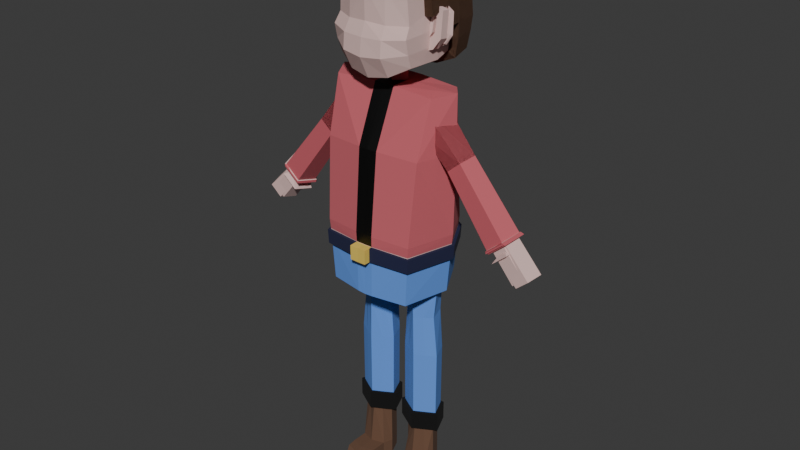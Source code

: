 # Source: CharacterMan.blend  (saved by Blender 4.1.24; exported with 4.5.12 LTS)
import bpy
from mathutils import Matrix  # noqa: F401  (used for matrix-valued properties, if any)

bpy.ops.wm.read_factory_settings(use_empty=True)
scene = bpy.context.scene
scene.name = 'Scene'

# ---- collections
col_collection = bpy.data.collections.new('Collection'); scene.collection.children.link(col_collection)

# ---- materials (node trees are filled in below, after node groups)
mat_material_007 = bpy.data.materials.new('Material.007')
mat_material_008 = bpy.data.materials.new('Material.008')
mat_material_003 = bpy.data.materials.new('Material.003')
mat_material_005 = bpy.data.materials.new('Material.005')
mat_material_009 = bpy.data.materials.new('Material.009')
mat_material_013 = bpy.data.materials.new('Material.013')
mat_material_010 = bpy.data.materials.new('Material.010')
mat_material_011 = bpy.data.materials.new('Material.011')
mat_material_012 = bpy.data.materials.new('Material.012')
mat_material_002 = bpy.data.materials.new('Material.002')
mat_material = bpy.data.materials.new('Material')
mat_material_001 = bpy.data.materials.new('Material.001')
mat_material_004 = bpy.data.materials.new('Material.004')
mat_material_006 = bpy.data.materials.new('Material.006')

# ---- material node trees
mat_material_007.use_nodes = True; mat_material_007.node_tree.nodes.clear()
_N = mat_material_007.node_tree.nodes; _L = mat_material_007.node_tree.links
n0 = _N.new('ShaderNodeBsdfPrincipled'); n0.name = 'Principled BSDF'; n0.location = (10, 300)
n0.inputs[0].default_value = (0.01008, 0.01351, 0.05554, 1.0)
n0.inputs[2].default_value = 1.0
n1 = _N.new('ShaderNodeOutputMaterial'); n1.name = 'Material Output'; n1.location = (300, 300)
_L.new(n0.outputs[0], n1.inputs[0])
n1.is_active_output = True
mat_material_008.use_nodes = True; mat_material_008.node_tree.nodes.clear()
_N = mat_material_008.node_tree.nodes; _L = mat_material_008.node_tree.links
n0 = _N.new('ShaderNodeBsdfPrincipled'); n0.name = 'Principled BSDF'; n0.location = (10, 300)
n0.inputs[0].default_value = (0.8, 0.5735, 0.1021, 1.0)
n0.inputs[2].default_value = 1.0
n1 = _N.new('ShaderNodeOutputMaterial'); n1.name = 'Material Output'; n1.location = (300, 300)
_L.new(n0.outputs[0], n1.inputs[0])
n1.is_active_output = True
mat_material_003.use_nodes = True; mat_material_003.node_tree.nodes.clear()
_N = mat_material_003.node_tree.nodes; _L = mat_material_003.node_tree.links
n0 = _N.new('ShaderNodeBsdfPrincipled'); n0.name = 'Principled BSDF'; n0.location = (10, 300)
n0.inputs[0].default_value = (0.7084, 0.491, 0.4621, 1.0)
n0.inputs[2].default_value = 1.0
n1 = _N.new('ShaderNodeOutputMaterial'); n1.name = 'Material Output'; n1.location = (300, 300)
_L.new(n0.outputs[0], n1.inputs[0])
n1.is_active_output = True
mat_material_005.use_nodes = True; mat_material_005.node_tree.nodes.clear()
_N = mat_material_005.node_tree.nodes; _L = mat_material_005.node_tree.links
n0 = _N.new('ShaderNodeBsdfPrincipled'); n0.name = 'Principled BSDF'; n0.location = (10, 300)
n0.inputs[0].default_value = (0.5776, 0.1195, 0.1441, 1.0)
n0.inputs[2].default_value = 1.0
n1 = _N.new('ShaderNodeOutputMaterial'); n1.name = 'Material Output'; n1.location = (300, 300)
_L.new(n0.outputs[0], n1.inputs[0])
n1.is_active_output = True
mat_material_009.use_nodes = True; mat_material_009.node_tree.nodes.clear()
_N = mat_material_009.node_tree.nodes; _L = mat_material_009.node_tree.links
n0 = _N.new('ShaderNodeBsdfPrincipled'); n0.name = 'Principled BSDF'; n0.location = (10, 300)
n0.inputs[0].default_value = (0.117, 0.2961, 0.7991, 1.0)
n0.inputs[2].default_value = 1.0
n1 = _N.new('ShaderNodeOutputMaterial'); n1.name = 'Material Output'; n1.location = (300, 300)
_L.new(n0.outputs[0], n1.inputs[0])
n1.is_active_output = True
mat_material_013.use_nodes = True; mat_material_013.node_tree.nodes.clear()
_N = mat_material_013.node_tree.nodes; _L = mat_material_013.node_tree.links
n0 = _N.new('ShaderNodeBsdfPrincipled'); n0.name = 'Principled BSDF'; n0.location = (10, 300)
n0.inputs[0].default_value = (0.0, 0.0, 0.0, 1.0)
n1 = _N.new('ShaderNodeOutputMaterial'); n1.name = 'Material Output'; n1.location = (300, 300)
_L.new(n0.outputs[0], n1.inputs[0])
n1.is_active_output = True
mat_material_010.use_nodes = True; mat_material_010.node_tree.nodes.clear()
_N = mat_material_010.node_tree.nodes; _L = mat_material_010.node_tree.links
n0 = _N.new('ShaderNodeBsdfPrincipled'); n0.name = 'Principled BSDF'; n0.location = (10, 300)
n0.inputs[0].default_value = (0.117, 0.2961, 0.7991, 1.0)
n0.inputs[2].default_value = 1.0
n1 = _N.new('ShaderNodeOutputMaterial'); n1.name = 'Material Output'; n1.location = (300, 300)
_L.new(n0.outputs[0], n1.inputs[0])
n1.is_active_output = True
mat_material_011.use_nodes = True; mat_material_011.node_tree.nodes.clear()
_N = mat_material_011.node_tree.nodes; _L = mat_material_011.node_tree.links
n0 = _N.new('ShaderNodeBsdfPrincipled'); n0.name = 'Principled BSDF'; n0.location = (10, 300)
n0.inputs[0].default_value = (0.0, 0.0, 0.0, 1.0)
n0.inputs[2].default_value = 1.0
n1 = _N.new('ShaderNodeOutputMaterial'); n1.name = 'Material Output'; n1.location = (300, 300)
_L.new(n0.outputs[0], n1.inputs[0])
n1.is_active_output = True
mat_material_012.use_nodes = True; mat_material_012.node_tree.nodes.clear()
_N = mat_material_012.node_tree.nodes; _L = mat_material_012.node_tree.links
n0 = _N.new('ShaderNodeBsdfPrincipled'); n0.name = 'Principled BSDF'; n0.location = (10, 300)
n0.inputs[0].default_value = (0.1356, 0.06848, 0.03955, 1.0)
n0.inputs[2].default_value = 1.0
n1 = _N.new('ShaderNodeOutputMaterial'); n1.name = 'Material Output'; n1.location = (300, 300)
_L.new(n0.outputs[0], n1.inputs[0])
n1.is_active_output = True
mat_material_002.use_nodes = True; mat_material_002.node_tree.nodes.clear()
_N = mat_material_002.node_tree.nodes; _L = mat_material_002.node_tree.links
n0 = _N.new('ShaderNodeBsdfPrincipled'); n0.name = 'Principled BSDF'; n0.location = (10, 300)
n0.inputs[0].default_value = (0.7084, 0.491, 0.4621, 1.0)
n0.inputs[2].default_value = 1.0
n1 = _N.new('ShaderNodeOutputMaterial'); n1.name = 'Material Output'; n1.location = (300, 300)
_L.new(n0.outputs[0], n1.inputs[0])
n1.is_active_output = True
mat_material.use_nodes = True; mat_material.node_tree.nodes.clear()
_N = mat_material.node_tree.nodes; _L = mat_material.node_tree.links
n0 = _N.new('ShaderNodeBsdfPrincipled'); n0.name = 'Principled BSDF'; n0.location = (10, 300)
n0.inputs[0].default_value = (0.1356, 0.06848, 0.03955, 1.0)
n0.inputs[2].default_value = 1.0
n1 = _N.new('ShaderNodeOutputMaterial'); n1.name = 'Material Output'; n1.location = (300, 300)
_L.new(n0.outputs[0], n1.inputs[0])
n1.is_active_output = True
mat_material_001.use_nodes = True; mat_material_001.node_tree.nodes.clear()
_N = mat_material_001.node_tree.nodes; _L = mat_material_001.node_tree.links
n0 = _N.new('ShaderNodeBsdfPrincipled'); n0.name = 'Principled BSDF'; n0.location = (10, 300)
n0.inputs[0].default_value = (0.7084, 0.491, 0.4621, 1.0)
n0.inputs[2].default_value = 1.0
n1 = _N.new('ShaderNodeOutputMaterial'); n1.name = 'Material Output'; n1.location = (300, 300)
_L.new(n0.outputs[0], n1.inputs[0])
n1.is_active_output = True
mat_material_004.use_nodes = True; mat_material_004.node_tree.nodes.clear()
_N = mat_material_004.node_tree.nodes; _L = mat_material_004.node_tree.links
n0 = _N.new('ShaderNodeBsdfPrincipled'); n0.name = 'Principled BSDF'; n0.location = (10, 300)
n0.inputs[0].default_value = (0.7084, 0.491, 0.4621, 1.0)
n0.inputs[2].default_value = 1.0
n1 = _N.new('ShaderNodeOutputMaterial'); n1.name = 'Material Output'; n1.location = (300, 300)
_L.new(n0.outputs[0], n1.inputs[0])
n1.is_active_output = True
mat_material_006.use_nodes = True; mat_material_006.node_tree.nodes.clear()
_N = mat_material_006.node_tree.nodes; _L = mat_material_006.node_tree.links
n0 = _N.new('ShaderNodeBsdfPrincipled'); n0.name = 'Principled BSDF'; n0.location = (10, 300)
n0.inputs[0].default_value = (0.5776, 0.1195, 0.1441, 1.0)
n1 = _N.new('ShaderNodeOutputMaterial'); n1.name = 'Material Output'; n1.location = (300, 300)
_L.new(n0.outputs[0], n1.inputs[0])
n1.is_active_output = True

# ---- world
world_world = bpy.data.worlds.new('World'); scene.world = world_world
world_world.use_nodes = True; world_world.node_tree.nodes.clear()
_N = world_world.node_tree.nodes; _L = world_world.node_tree.links
n0 = _N.new('ShaderNodeOutputWorld'); n0.name = 'World Output'; n0.location = (300, 300)
n1 = _N.new('ShaderNodeBackground'); n1.name = 'Background'; n1.location = (10, 300)
n1.inputs[0].default_value = (0.05088, 0.05088, 0.05088, 1.0)
_L.new(n1.outputs[0], n0.inputs[0])
n0.is_active_output = True
world_world.color = (0.05088, 0.05088, 0.05088)
world_world.use_sun_shadow = False
world_world.sun_shadow_jitter_overblur = 0.0

# ---- meshes
me_cube_002 = bpy.data.meshes.new('Cube.002')
me_cube_002.from_pydata([(0.0, 0.9914, 4.727), (0.165, 0.9733, 4.734), (0.0, 0.9864, 4.99), (0.17, 0.9658, 4.995), (0.7824, 0.6232, 4.988), (0.754, 0.64, 4.734), (0.8747, -0.9283, 4.962), (0.8616, -0.9238, 4.704), (1.128, -0.02404, 4.967), (1.108, -0.02184, 4.707), (0.1545, -1.044, 4.993), (0.1514, -1.042, 4.731), (0.0, -1.151, 4.988), (0.0, -1.151, 4.725), (0.1582, -1.156, 4.993), (0.155, -1.154, 4.731), (0.8537, -0.8949, 5.162), (0.9156, -0.7586, 6.642), (0.7725, 0.5726, 5.178), (0.8374, 0.3984, 6.647), (0.7797, -0.8686, 4.05), (0.6176, 0.6609, 4.082), (0.9603, -0.4755, 7.632), (0.9444, 0.1865, 7.637), (0.0, 0.9307, 5.184), (0.0, 0.6775, 6.671), (0.0, -0.9886, 5.184), (0.0, -0.876, 6.671), (0.0, 0.9588, 4.05), (0.0, -0.9886, 4.05), (0.0, 0.2554, 7.661), (0.0, -0.454, 7.661), (1.097, -0.03217, 5.167), (1.172, -0.09651, 6.677), (0.9823, -0.0193, 4.05), (1.172, -0.09651, 7.667), (0.0, -0.01487, 4.05), (0.1716, 0.6554, 6.671), (0.1652, -0.9944, 5.187), (0.1473, -0.987, 4.058), (0.1912, 0.2466, 7.661), (0.1597, 0.9106, 5.187), (0.1803, -0.8662, 6.672), (0.1314, 0.9536, 4.06), (0.1912, -0.4495, 7.663), (0.1912, -0.1015, 7.663), (0.1565, -0.01233, 4.05), (0.0, -0.26, 7.661), (0.0, 0.09194, 7.661), (0.0, 0.09194, 8.029), (0.0, -0.09928, 8.029), (0.1912, -0.09651, 8.03), (0.0, -0.26, 8.029), (0.7182, 0.6035, 4.794), (0.8277, -0.8857, 4.772), (0.0, -0.9886, 4.786), (0.0, 0.9406, 4.786), (1.057, -0.02766, 4.775), (0.1589, -0.9918, 4.791), (0.1498, 0.9257, 4.792), (0.7453, 0.5881, 4.986), (0.8407, -0.8903, 4.967), (0.0, -0.9886, 4.985), (0.0, 0.9356, 4.985), (1.077, -0.02991, 4.971), (0.1621, -0.9931, 4.989), (0.1547, 0.9181, 4.99), (0.7453, 0.5881, 4.986), (0.7182, 0.6035, 4.794), (0.8407, -0.8903, 4.967), (0.8277, -0.8857, 4.772), (0.0, -0.9886, 4.985), (0.0, -0.9886, 4.786), (1.077, -0.02991, 4.971), (1.057, -0.02766, 4.775), (0.1621, -0.9931, 4.989), (0.1589, -0.9918, 4.791), (0.1547, 0.9181, 4.99), (0.1498, 0.9257, 4.792), (0.0, -0.9886, 4.985), (0.0, -0.9886, 4.786), (0.1621, -0.9931, 4.989), (0.1589, -0.9918, 4.791), (0.4707, -0.2805, 3.89), (0.4664, -0.2805, 4.197), (0.129, -0.08427, 3.89), (0.1841, -0.08427, 4.197), (0.2595, 0.2333, 3.89), (0.2919, 0.2333, 4.197), (0.6818, 0.2333, 3.89), (0.6408, 0.2333, 4.197), (0.8123, -0.08427, 3.89), (0.7486, -0.08427, 4.197), (0.4836, -0.2805, 3.425), (0.2014, -0.08427, 3.425), (0.3092, 0.2333, 3.425), (0.658, 0.2333, 3.425), (0.7658, -0.08427, 3.425), (0.4965, -0.2805, 2.657), (0.1489, -0.08427, 2.657), (0.2817, 0.2333, 2.657), (0.7114, 0.2333, 2.657), (0.8442, -0.08427, 2.657), (0.4965, -0.2805, 1.411), (0.1489, -0.08427, 1.411), (0.2817, 0.2333, 1.411), (0.7114, 0.2333, 1.411), (0.8442, -0.08427, 1.411), (0.4965, -0.2805, 1.411), (0.1489, -0.08427, 1.411), (0.2817, 0.2333, 1.411), (0.7114, 0.2333, 1.411), (0.8442, -0.08427, 1.411), (0.4965, -0.3296, 1.411), (0.08884, -0.09943, 1.411), (0.2446, 0.273, 1.411), (0.7485, 0.273, 1.411), (0.9042, -0.09943, 1.411), (0.4965, -0.3296, 1.078), (0.08884, -0.09943, 1.078), (0.2446, 0.273, 1.078), (0.7485, 0.273, 1.078), (0.9042, -0.09943, 1.078), (0.4965, -0.231, 1.078), (0.2096, -0.06896, 1.078), (0.3192, 0.1932, 1.078), (0.6739, 0.1932, 1.078), (0.7835, -0.06896, 1.078), (0.4965, -0.3234, 0.001016), (0.2096, -0.06896, 0.001016), (0.3192, 0.1932, 0.001016), (0.6739, 0.1932, 0.001016), (0.7835, -0.06896, 0.001016), (0.2096, -0.06896, 0.2834), (0.4965, -0.3234, 0.2834), (0.7835, -0.06896, 0.2834), (0.6739, 0.1932, 0.2834), (0.3192, 0.1932, 0.2834), (0.2998, -0.1824, 3.89), (0.3253, -0.1824, 4.197), (0.3425, -0.1824, 3.425), (0.3227, -0.1824, 2.657), (0.3227, -0.1824, 1.411), (0.3227, -0.1824, 1.411), (0.2927, -0.2145, 1.411), (0.2927, -0.2145, 1.078), (0.353, -0.15, 1.078), (0.2698, -0.2424, 0.001016), (0.2698, -0.2424, 0.2834), (0.6415, -0.1824, 3.89), (0.6075, -0.1824, 4.197), (0.6247, -0.1824, 3.425), (0.6703, -0.1824, 2.657), (0.6703, -0.1824, 1.411), (0.6703, -0.1824, 1.411), (0.7004, -0.2145, 1.411), (0.7004, -0.2145, 1.078), (0.64, -0.15, 1.078), (0.7232, -0.2424, 0.001016), (0.7232, -0.2424, 0.2834), (0.7232, -0.5428, 0.001016), (0.4965, -0.6238, 0.001016), (0.4965, -0.6238, 0.2834), (0.2698, -0.5428, 0.2834), (0.2707, -0.5428, 0.00213), (0.7232, -0.5428, 0.2834), (0.7135, -0.7122, 0.007072), (0.4965, -0.7897, 0.007072), (0.4965, -0.7897, 0.2774), (0.2795, -0.7122, 0.2774), (0.2795, -0.7122, 0.007072), (0.7135, -0.7122, 0.2774), (0.6208, -0.8908, 0.06482), (0.4965, -0.9352, 0.06482), (0.4965, -0.9352, 0.2196), (0.3722, -0.8908, 0.2196), (0.3722, -0.8908, 0.06482), (0.6208, -0.8908, 0.2196), (0.5759, -0.9265, 0.09281), (0.4965, -0.9548, 0.09281), (0.4965, -0.9548, 0.1917), (0.4172, -0.9265, 0.1917), (0.4172, -0.9265, 0.09281), (0.5759, -0.9265, 0.1917), (0.6734, -0.2507, 8.452), (0.6697, -0.199, 8.876), (0.6515, -0.1467, 8.279), (0.6462, -0.05136, 9.036), (0.8521, -0.2285, 8.628), (0.8483, -0.2, 8.854), (0.9424, -0.116, 8.523), (0.9381, -0.06296, 8.944), (0.8163, -0.1386, 8.343), (0.812, -0.05272, 9.025), (0.7914, -0.2402, 8.535), (0.753, -0.1933, 8.908), (0.6515, -0.2704, 8.295), (0.6462, -0.1751, 9.052), (0.9381, -0.1867, 8.96), (0.9424, -0.2397, 8.539), (0.8163, -0.2624, 8.359), (0.812, -0.1765, 9.041), (0.6734, -0.1929, 8.444), (0.6697, -0.1412, 8.869), (0.8483, -0.1422, 8.847), (0.8521, -0.1707, 8.621), (0.7914, -0.1825, 8.527), (0.753, -0.1355, 8.9), (0.7095, -0.793, 8.596), (0.335, -0.8291, 9.316), (0.696, -0.6592, 8.131), (0.3679, -0.9543, 8.565), (0.3638, -0.8001, 7.952), (0.6485, -0.7014, 9.301), (2.249e-09, -0.9837, 8.556), (2.249e-09, -0.8413, 7.887), (2.249e-09, -0.9061, 9.367), (0.7085, -0.7399, 8.352), (0.3663, -0.9802, 8.291), (2.249e-09, -1.02, 8.254), (0.7425, -0.04321, 8.633), (0.7068, -0.01955, 8.113), (0.3667, -0.02689, 7.949), (2.249e-09, -0.03012, 7.919), (0.7395, -0.03292, 8.375), (0.6824, -0.6813, 8.776), (0.354, -0.8382, 8.767), (2.249e-09, -0.8906, 8.792), (0.718, -0.004545, 8.97), (0.726, -0.4181, 8.614), (0.6666, -0.3371, 9.319), (0.3652, -0.4135, 7.95), (2.249e-09, -0.4357, 7.903), (0.724, -0.3864, 8.363), (0.7014, -0.3394, 8.122), (0.7002, -0.3429, 8.873), (0.703, 0.2467, 8.182), (0.7302, 0.2756, 8.664), (0.3681, 0.2984, 8.049), (2.249e-09, 0.338, 7.997), (0.7267, 0.2607, 8.429), (0.366, 0.6943, 8.416), (0.3695, 0.6236, 8.148), (0.3616, 0.7564, 8.685), (0.7179, 0.5944, 8.695), (0.3526, 0.7517, 8.968), (0.6983, 0.5868, 8.965), (0.5667, -0.4795, 9.645), (0.2851, -0.5278, 9.721), (0.6485, -0.7014, 9.301), (0.335, -0.8291, 9.316), (0.2895, 0.5441, 9.643), (0.3398, 0.7292, 9.253), (0.6993, 0.5129, 8.251), (0.703, 0.2467, 8.182), (0.7139, 0.5543, 8.484), (0.5428, 0.4604, 9.594), (0.5654, -0.2024, 9.679), (0.6666, 0.5797, 9.258), (2.249e-09, 0.8646, 8.658), (2.249e-09, 0.5928, 9.699), (0.6666, -0.3371, 9.319), (2.249e-09, 0.8479, 9.264), (2.249e-09, -0.5698, 9.79), (2.249e-09, 0.7061, 8.075), (0.2873, -0.2202, 9.754), (2.249e-09, -0.9061, 9.367), (2.249e-09, 0.8549, 8.966), (2.249e-09, -0.2357, 9.809), (2.249e-09, 0.7854, 8.368), (0.7302, 0.2756, 8.664), (0.7425, -0.04321, 8.633), (0.5535, 0.2675, 9.653), (0.5641, 0.07462, 9.712), (0.6756, 0.3034, 9.298), (0.6847, 0.02714, 9.337), (0.2895, 0.3158, 9.716), (0.2896, 0.08744, 9.788), (2.249e-09, 0.3456, 9.764), (2.249e-09, 0.09844, 9.828), (0.718, -0.004545, 8.97), (0.7082, 0.2911, 8.967), (0.7002, -0.3429, 8.873), (0.3681, 0.2984, 8.049), (2.249e-09, 0.338, 7.997), (0.7267, 0.2607, 8.429), (0.366, 0.6943, 8.416), (0.3695, 0.6236, 8.148), (0.3616, 0.7564, 8.685), (0.7179, 0.5944, 8.695), (0.3526, 0.7517, 8.968), (0.6983, 0.5868, 8.965), (0.5667, -0.4795, 9.645), (0.2851, -0.5278, 9.721), (0.6485, -0.7014, 9.301), (0.335, -0.8291, 9.316), (0.2895, 0.5441, 9.643), (0.3398, 0.7292, 9.253), (0.6993, 0.5129, 8.251), (0.703, 0.2467, 8.182), (0.7139, 0.5543, 8.484), (0.5428, 0.4604, 9.594), (0.5654, -0.2024, 9.679), (0.6666, 0.5797, 9.258), (2.249e-09, 0.8646, 8.658), (2.249e-09, 0.5928, 9.699), (0.6666, -0.3371, 9.319), (2.249e-09, 0.8479, 9.264), (2.249e-09, -0.5698, 9.79), (2.249e-09, 0.7061, 8.075), (0.2873, -0.2202, 9.754), (2.249e-09, -0.9061, 9.367), (2.249e-09, 0.8549, 8.966), (2.249e-09, -0.2357, 9.809), (2.249e-09, 0.7854, 8.368), (0.7302, 0.2756, 8.664), (0.7425, -0.04321, 8.633), (0.5535, 0.2675, 9.653), (0.5641, 0.07462, 9.712), (0.6756, 0.3034, 9.298), (0.6847, 0.02714, 9.337), (0.2895, 0.3158, 9.716), (0.2896, 0.08744, 9.788), (2.249e-09, 0.3456, 9.764), (2.249e-09, 0.09844, 9.828), (0.718, -0.004545, 8.97), (0.7082, 0.2911, 8.967), (0.7002, -0.3429, 8.873), (0.3681, 0.2984, 8.049), (2.249e-09, 0.338, 7.997), (0.7267, 0.2607, 8.429), (0.4178, 0.8359, 8.381), (0.4224, 0.7268, 8.046), (0.4158, 0.9007, 8.671), (0.8446, 0.683, 8.691), (0.4082, 0.8958, 8.976), (0.827, 0.6716, 8.979), (0.6672, -0.5333, 9.75), (0.3292, -0.5991, 9.851), (0.7484, -0.7861, 9.384), (0.3793, -0.9454, 9.408), (0.3354, 0.6387, 9.757), (0.3937, 0.8685, 9.293), (0.813, 0.5879, 8.177), (0.8219, 0.2767, 8.087), (0.8411, 0.6393, 8.461), (0.6382, 0.5319, 9.693), (0.6733, -0.2167, 9.789), (0.7878, 0.6668, 9.299), (2.249e-09, 1.012, 8.642), (2.249e-09, 0.6864, 9.816), (0.8171, -0.346, 9.354), (2.249e-09, 0.9903, 9.304), (2.249e-09, -0.6408, 9.922), (2.249e-09, 0.8116, 7.969), (0.3232, -0.2353, 9.904), (2.249e-09, -1.023, 9.46), (2.249e-09, 1.003, 8.972), (2.249e-09, -0.2486, 9.961), (2.249e-09, 0.9296, 8.33), (0.8846, 0.2823, 8.67), (0.8967, -0.03817, 8.643), (0.6584, 0.3025, 9.761), (0.6674, 0.08518, 9.827), (0.826, 0.3158, 9.332), (0.8359, 0.02838, 9.369), (0.325, 0.3597, 9.859), (0.3237, 0.1021, 9.938), (2.249e-09, 0.3881, 9.91), (2.249e-09, 0.1139, 9.98), (0.8722, -0.004881, 8.982), (0.8622, 0.2975, 8.98), (0.854, -0.3529, 8.886), (0.4137, 0.3381, 7.906), (2.249e-09, 0.3768, 7.85), (0.8808, 0.2693, 8.419), (0.4178, 0.8359, 8.381), (0.4224, 0.7268, 8.046), (0.4158, 0.9007, 8.671), (0.8446, 0.683, 8.691), (0.4082, 0.8958, 8.976), (0.827, 0.6716, 8.979), (0.6672, -0.5333, 9.75), (0.3292, -0.5991, 9.851), (0.7484, -0.7861, 9.384), (0.3793, -0.9454, 9.408), (0.3354, 0.6387, 9.757), (0.3937, 0.8685, 9.293), (0.813, 0.5879, 8.177), (0.8219, 0.2767, 8.087), (0.8411, 0.6393, 8.461), (0.6382, 0.5319, 9.693), (0.6733, -0.2167, 9.789), (0.7878, 0.6668, 9.299), (2.249e-09, 1.012, 8.642), (2.249e-09, 0.6864, 9.816), (0.8171, -0.346, 9.354), (2.249e-09, 0.9903, 9.304), (2.249e-09, -0.6408, 9.922), (2.249e-09, 0.8116, 7.969), (0.3232, -0.2353, 9.904), (2.249e-09, -1.023, 9.46), (2.249e-09, 1.003, 8.972), (2.249e-09, -0.2486, 9.961), (2.249e-09, 0.9296, 8.33), (0.8846, 0.2823, 8.67), (0.8967, -0.03817, 8.643), (0.6584, 0.3025, 9.761), (0.6674, 0.08518, 9.827), (0.826, 0.3158, 9.332), (0.8359, 0.02838, 9.369), (0.325, 0.3597, 9.859), (0.3237, 0.1021, 9.938), (2.249e-09, 0.3881, 9.91), (2.249e-09, 0.1139, 9.98), (0.8722, -0.004881, 8.982), (0.8622, 0.2975, 8.98), (0.854, -0.3529, 8.886), (0.4137, 0.3381, 7.906), (2.249e-09, 0.3768, 7.85), (0.8808, 0.2693, 8.419), (1.361, 0.07306, 6.569), (0.8398, 0.2146, 7.218), (1.541, -0.09974, 6.723), (0.812, -0.04022, 7.567), (1.472, -0.3793, 6.664), (0.8127, -0.4863, 7.438), (1.249, -0.3793, 6.473), (0.8471, -0.4863, 7.006), (1.18, -0.09974, 6.414), (0.8676, -0.04022, 6.868), (2.221, 0.1246, 5.462), (2.439, -0.08394, 5.649), (2.356, -0.4213, 5.577), (2.086, -0.4213, 5.347), (2.003, -0.08394, 5.276), (-1.361, 0.07306, 6.569), (-0.8398, 0.2146, 7.218), (-1.541, -0.09974, 6.723), (-0.812, -0.04022, 7.567), (-1.472, -0.3793, 6.664), (-0.8127, -0.4863, 7.438), (-1.249, -0.3793, 6.473), (-0.8471, -0.4863, 7.006), (-1.18, -0.09974, 6.414), (-0.8676, -0.04022, 6.868), (-2.221, 0.1246, 5.462), (-2.439, -0.08394, 5.649), (-2.356, -0.4213, 5.577), (-2.086, -0.4213, 5.347), (-2.003, -0.08394, 5.276), (2.003, -0.08394, 5.276), (2.086, -0.4213, 5.347), (2.356, -0.4213, 5.577), (2.439, -0.08394, 5.649), (2.221, 0.1246, 5.462), (1.988, -0.07772, 5.264), (2.077, -0.4376, 5.339), (2.365, -0.4376, 5.585), (2.454, -0.07772, 5.661), (2.221, 0.1447, 5.462), (1.988, -0.07772, 5.232), (2.077, -0.4376, 5.308), (2.365, -0.4376, 5.554), (2.454, -0.07772, 5.63), (2.221, 0.1447, 5.431), (2.07, -0.1129, 5.303), (2.128, -0.3455, 5.352), (2.314, -0.3455, 5.51), (2.371, -0.1129, 5.559), (2.221, 0.03087, 5.431), (2.487, -0.1129, 4.814), (2.545, -0.3455, 4.863), (2.731, -0.3455, 5.022), (2.788, -0.1129, 5.071), (2.638, 0.03087, 4.943), (-2.221, 0.1524, 5.462), (-2.459, -0.07534, 5.666), (-2.368, -0.4438, 5.588), (-2.074, -0.4438, 5.337), (-1.982, -0.07534, 5.259), (-2.247, 0.1937, 5.425), (-2.485, -0.03407, 5.628), (-2.394, -0.4026, 5.55), (-2.099, -0.4026, 5.299), (-2.008, -0.03407, 5.221), (-2.247, 0.0922, 5.425), (-2.412, -0.06543, 5.566), (-2.349, -0.3205, 5.512), (-2.145, -0.3205, 5.338), (-2.082, -0.06543, 5.284), (-2.722, 0.05584, 4.936), (-2.887, -0.1018, 5.076), (-2.824, -0.3568, 5.023), (-2.62, -0.3568, 4.849), (-2.557, -0.1018, 4.795)], [], [(2, 3, 1, 0), (6, 10, 11, 7), (4, 8, 9, 5), (8, 6, 7, 9), (3, 4, 5, 1), (14, 12, 13, 15), (41, 37, 19, 18), (32, 33, 17, 16), (59, 53, 21, 43), (42, 17, 22, 44), (46, 34, 20, 39), (57, 54, 20, 34), (33, 19, 23, 35), (37, 25, 30, 40), (47, 45, 51, 52), (58, 55, 29, 39), (38, 42, 27, 26), (40, 30, 48, 45), (17, 33, 35, 22), (53, 57, 34, 21), (43, 21, 34, 46), (18, 19, 33, 32), (28, 43, 46, 36), (23, 40, 45, 35), (16, 17, 42, 38), (54, 58, 39, 20), (35, 45, 44, 22), (19, 37, 40, 23), (36, 46, 39, 29), (27, 42, 44, 31), (56, 59, 43, 28), (24, 25, 37, 41), (47, 31, 44, 45), (45, 48, 49, 51), (51, 50, 52), (51, 49, 50), (63, 66, 59, 56), (58, 54, 70, 76), (54, 57, 74, 70), (64, 61, 69, 73), (61, 65, 75, 69), (55, 58, 76, 72), (41, 18, 60, 66), (32, 16, 61, 64), (38, 26, 62, 65), (18, 32, 64, 60), (16, 38, 65, 61), (24, 41, 66, 63), (69, 75, 76, 70), (67, 73, 74, 68), (75, 71, 72, 76), (73, 69, 70, 74), (77, 67, 68, 78), (65, 62, 71, 75), (53, 59, 78, 68), (57, 53, 68, 74), (60, 64, 73, 67), (59, 66, 77, 78), (66, 60, 67, 77), (81, 79, 80, 82), (138, 139, 86, 85), (85, 86, 88, 87), (87, 88, 90, 89), (86, 139, 84, 150, 92, 90, 88), (89, 90, 92, 91), (149, 150, 84, 83), (89, 91, 97, 96), (151, 93, 98, 152), (85, 87, 95, 94), (149, 83, 93, 151), (138, 85, 94, 140), (87, 89, 96, 95), (101, 102, 107, 106), (95, 96, 101, 100), (140, 94, 99, 141), (96, 97, 102, 101), (94, 95, 100, 99), (153, 103, 108, 154), (99, 100, 105, 104), (152, 98, 103, 153), (100, 101, 106, 105), (141, 99, 104, 142), (143, 109, 114, 144), (105, 106, 111, 110), (142, 104, 109, 143), (106, 107, 112, 111), (104, 105, 110, 109), (114, 115, 120, 119), (111, 112, 117, 116), (109, 110, 115, 114), (154, 108, 113, 155), (110, 111, 116, 115), (156, 118, 123, 157), (155, 113, 118, 156), (115, 116, 121, 120), (144, 114, 119, 145), (116, 117, 122, 121), (148, 133, 129, 147), (120, 121, 126, 125), (145, 119, 124, 146), (121, 122, 127, 126), (119, 120, 125, 124), (128, 147, 129, 130, 131, 132, 158), (136, 135, 132, 131), (133, 137, 130, 129), (159, 134, 162, 165), (137, 136, 131, 130), (125, 126, 136, 137), (157, 123, 134, 159), (124, 125, 137, 133), (126, 127, 135, 136), (146, 124, 133, 148), (123, 146, 148, 134), (118, 145, 146, 123), (158, 159, 165, 160), (113, 144, 145, 118), (103, 142, 143, 108), (108, 143, 144, 113), (98, 141, 142, 103), (93, 140, 141, 98), (83, 138, 140, 93), (83, 84, 139, 138), (127, 157, 159, 135), (135, 159, 158, 132), (117, 155, 156, 122), (122, 156, 157, 127), (112, 154, 155, 117), (102, 152, 153, 107), (107, 153, 154, 112), (91, 149, 151, 97), (97, 151, 152, 102), (91, 92, 150, 149), (161, 160, 166, 167), (162, 163, 169, 168), (147, 128, 161, 164), (134, 148, 163, 162), (128, 158, 160, 161), (148, 147, 164, 163), (169, 170, 176, 175), (166, 171, 177, 172), (165, 162, 168, 171), (164, 161, 167, 170), (160, 165, 171, 166), (163, 164, 170, 169), (177, 174, 180, 183), (173, 172, 178, 179), (168, 169, 175, 174), (167, 166, 172, 173), (171, 168, 174, 177), (170, 167, 173, 176), (183, 180, 179, 178), (180, 181, 182, 179), (176, 173, 179, 182), (172, 177, 183, 178), (175, 176, 182, 181), (174, 175, 181, 180), (196, 197, 187, 186), (190, 191, 198, 199), (185, 184, 202, 203), (186, 187, 193, 191, 190, 192), (197, 201, 198, 191, 193, 187), (186, 192, 190, 199, 200, 196), (184, 185, 197, 196), (189, 188, 199, 198), (188, 194, 200, 199), (185, 195, 201, 197), (194, 184, 196, 200), (195, 189, 198, 201), (203, 202, 206, 205, 204, 207), (189, 195, 207, 204), (195, 185, 203, 207), (188, 189, 204, 205), (184, 194, 206, 202), (194, 188, 205, 206), (231, 234, 210, 212), (225, 213, 209, 226), (233, 229, 208, 217), (232, 231, 212, 215), (235, 230, 213, 225), (226, 209, 216, 227), (218, 211, 214, 219), (217, 208, 211, 218), (210, 217, 218, 212), (212, 218, 219, 215), (234, 233, 217, 210), (236, 240, 224, 221), (239, 238, 222, 223), (240, 237, 220, 224), (238, 236, 221, 222), (211, 226, 227, 214), (229, 235, 225, 208), (208, 225, 226, 211), (220, 228, 235, 229), (221, 224, 233, 234), (223, 222, 231, 232), (224, 220, 229, 233), (216, 209, 250, 266), (236, 238, 283, 254), (222, 221, 234, 231), (213, 230, 261, 249), (209, 213, 249, 250), (240, 236, 254, 285), (220, 237, 270, 271), (230, 235, 282, 261), (238, 239, 284, 283), (237, 240, 285, 270), (228, 220, 271, 280), (235, 228, 280, 282), (252, 251, 256, 258), (261, 257, 247, 249), (241, 243, 244, 255), (267, 262, 252, 245), (257, 265, 248, 247), (269, 259, 243, 241), (245, 252, 258, 246), (250, 248, 263, 266), (265, 268, 263, 248), (262, 260, 251, 252), (249, 247, 248, 250), (264, 269, 241, 242), (242, 241, 255, 253), (276, 278, 279, 277), (281, 274, 275, 280), (272, 276, 277, 273), (274, 272, 273, 275), (270, 281, 280, 271), (243, 245, 246, 244), (259, 267, 245, 243), (277, 279, 268, 265), (280, 275, 261, 282), (273, 277, 265, 257), (275, 273, 257, 261), (244, 246, 281, 270), (242, 253, 254, 283), (258, 256, 272, 274), (256, 251, 276, 272), (255, 244, 270, 285), (264, 242, 283, 284), (246, 258, 274, 281), (251, 260, 278, 276), (253, 255, 285, 254), (297, 296, 301, 303), (306, 302, 292, 294), (286, 288, 289, 300), (312, 307, 297, 290), (302, 310, 293, 292), (314, 304, 288, 286), (290, 297, 303, 291), (295, 293, 308, 311), (310, 313, 308, 293), (307, 305, 296, 297), (294, 292, 293, 295), (309, 314, 286, 287), (287, 286, 300, 298), (321, 323, 324, 322), (326, 319, 320, 325), (317, 321, 322, 318), (319, 317, 318, 320), (315, 326, 325, 316), (288, 290, 291, 289), (304, 312, 290, 288), (322, 324, 313, 310), (325, 320, 306, 327), (318, 322, 310, 302), (320, 318, 302, 306), (289, 291, 326, 315), (287, 298, 299, 328), (303, 301, 317, 319), (301, 296, 321, 317), (300, 289, 315, 330), (309, 287, 328, 329), (291, 303, 319, 326), (296, 305, 323, 321), (298, 300, 330, 299), (342, 341, 346, 348), (351, 347, 337, 339), (331, 333, 334, 345), (357, 352, 342, 335), (347, 355, 338, 337), (359, 349, 333, 331), (335, 342, 348, 336), (340, 338, 353, 356), (355, 358, 353, 338), (352, 350, 341, 342), (339, 337, 338, 340), (354, 359, 331, 332), (332, 331, 345, 343), (366, 368, 369, 367), (371, 364, 365, 370), (362, 366, 367, 363), (364, 362, 363, 365), (360, 371, 370, 361), (333, 335, 336, 334), (349, 357, 335, 333), (367, 369, 358, 355), (370, 365, 351, 372), (363, 367, 355, 347), (365, 363, 347, 351), (334, 336, 371, 360), (332, 343, 344, 373), (348, 346, 362, 364), (346, 341, 366, 362), (345, 334, 360, 375), (354, 332, 373, 374), (336, 348, 364, 371), (341, 350, 368, 366), (343, 345, 375, 344), (387, 386, 391, 393), (396, 392, 382, 384), (376, 378, 379, 390), (402, 397, 387, 380), (392, 400, 383, 382), (404, 394, 378, 376), (380, 387, 393, 381), (385, 383, 398, 401), (400, 403, 398, 383), (397, 395, 386, 387), (384, 382, 383, 385), (399, 404, 376, 377), (377, 376, 390, 388), (411, 413, 414, 412), (416, 409, 410, 415), (407, 411, 412, 408), (409, 407, 408, 410), (405, 416, 415, 406), (378, 380, 381, 379), (394, 402, 380, 378), (412, 414, 403, 400), (415, 410, 396, 417), (408, 412, 400, 392), (410, 408, 392, 396), (379, 381, 416, 405), (377, 388, 389, 418), (393, 391, 407, 409), (391, 386, 411, 407), (390, 379, 405, 420), (399, 377, 418, 419), (381, 393, 409, 416), (386, 395, 413, 411), (388, 390, 420, 389), (421, 422, 424, 423), (423, 424, 426, 425), (425, 426, 428, 427), (427, 428, 430, 429), (429, 430, 422, 421), (425, 427, 434, 433), (427, 429, 435, 434), (423, 425, 433, 432), (429, 421, 431, 435), (421, 423, 432, 431), (436, 438, 439, 437), (438, 440, 441, 439), (440, 442, 443, 441), (442, 444, 445, 443), (444, 436, 437, 445), (440, 448, 449, 442), (442, 449, 450, 444), (438, 447, 448, 440), (444, 450, 446, 436), (436, 446, 447, 438), (434, 435, 451, 452), (435, 431, 455, 451), (433, 434, 452, 453), (432, 433, 453, 454), (431, 432, 454, 455), (452, 451, 456, 457), (455, 454, 459, 460), (453, 452, 457, 458), (454, 453, 458, 459), (451, 455, 460, 456), (457, 456, 461, 462), (460, 459, 464, 465), (456, 460, 465, 461), (459, 458, 463, 464), (458, 457, 462, 463), (461, 465, 470, 466), (464, 463, 468, 469), (463, 462, 467, 468), (462, 461, 466, 467), (465, 464, 469, 470), (469, 468, 473, 474), (468, 467, 472, 473), (467, 466, 471, 472), (470, 469, 474, 475), (466, 470, 475, 471), (446, 450, 480, 476), (449, 448, 478, 479), (447, 446, 476, 477), (450, 449, 479, 480), (448, 447, 477, 478), (478, 477, 482, 483), (476, 480, 485, 481), (479, 478, 483, 484), (477, 476, 481, 482), (480, 479, 484, 485), (484, 483, 488, 489), (482, 481, 486, 487), (485, 484, 489, 490), (483, 482, 487, 488), (481, 485, 490, 486), (490, 489, 494, 495), (488, 487, 492, 493), (486, 490, 495, 491), (489, 488, 493, 494), (487, 486, 491, 492), (475, 474, 473, 472, 471), (492, 491, 495, 494, 493)])
me_cube_002.polygons.foreach_set('material_index', [0, 0, 0, 0, 0, 1, 3, 3, 4, 3, 4, 4, 3, 3, 3, 4, 5, 3, 3, 4, 4, 3, 4, 3, 3, 4, 3, 3, 4, 5, 4, 3, 5, 3, 2, 2, 2, 2, 2, 2, 2, 2, 3, 3, 5, 3, 3, 3, 2, 2, 2, 2, 2, 2, 2, 2, 2, 2, 2, 2, 6, 6, 6, 6, 6, 6, 6, 6, 6, 6, 6, 6, 6, 6, 6, 6, 6, 6, 6, 6, 6, 6, 7, 6, 6, 6, 6, 7, 7, 7, 7, 7, 7, 7, 7, 7, 7, 8, 7, 7, 7, 7, 8, 8, 8, 8, 8, 8, 8, 8, 8, 8, 8, 7, 8, 7, 6, 7, 6, 6, 6, 6, 8, 8, 7, 7, 7, 6, 6, 6, 6, 6, 8, 8, 8, 8, 8, 8, 8, 8, 8, 8, 8, 8, 8, 8, 8, 8, 8, 8, 8, 8, 8, 8, 8, 8, 9, 9, 9, 9, 9, 9, 9, 9, 9, 9, 9, 9, 9, 9, 9, 9, 9, 9, 11, 11, 11, 11, 11, 11, 11, 11, 11, 11, 11, 11, 11, 11, 11, 11, 11, 11, 11, 11, 11, 11, 10, 10, 11, 10, 10, 10, 10, 10, 10, 10, 10, 10, 10, 10, 10, 10, 10, 10, 10, 10, 10, 10, 10, 10, 10, 10, 10, 10, 10, 10, 10, 10, 10, 10, 10, 10, 10, 10, 10, 10, 10, 10, 10, 10, 10, 10, 10, 10, 10, 10, 10, 10, 10, 10, 10, 10, 10, 10, 10, 10, 10, 10, 10, 10, 10, 10, 10, 10, 10, 10, 10, 10, 10, 10, 10, 10, 10, 10, 10, 10, 10, 10, 10, 10, 10, 10, 10, 10, 10, 10, 10, 10, 10, 10, 10, 10, 10, 10, 10, 10, 10, 10, 10, 10, 10, 10, 10, 10, 10, 10, 10, 10, 10, 10, 10, 10, 10, 10, 10, 10, 10, 10, 10, 10, 10, 10, 10, 10, 10, 10, 10, 10, 10, 10, 10, 10, 10, 10, 10, 10, 10, 10, 10, 10, 13, 13, 13, 13, 13, 13, 13, 13, 13, 13, 13, 13, 13, 13, 13, 13, 13, 13, 13, 13, 12, 12, 12, 12, 12, 12, 12, 12, 12, 12, 13, 13, 13, 13, 13, 13, 13, 13, 13, 13, 12, 12, 12, 12, 12, 12, 13, 12, 13, 12, 13, 13, 13, 13, 13, 13, 13, 13, 13, 13, 12, 12, 12, 12, 12, 12, 12])
_k = set([(184, 185), (184, 194), (184, 202), (185, 195), (185, 203), (186, 187), (186, 192), (186, 196), (187, 193), (187, 197), (188, 189), (188, 194), (188, 205), (189, 195), (189, 204), (190, 191), (190, 192), (190, 199), (191, 193), (191, 198), (195, 207), (196, 197), (196, 200), (197, 201), (198, 199), (198, 201), (199, 200), (202, 203), (202, 206), (203, 207), (204, 205), (204, 207), (205, 206), (208, 211), (208, 217), (208, 225), (209, 213), (209, 216), (210, 212), (210, 217), (210, 234), (212, 215), (213, 225), (213, 230), (218, 219), (220, 228), (220, 237), (221, 234), (221, 236), (228, 235), (230, 235), (236, 238), (236, 240), (237, 240), (238, 239), (242, 253), (242, 264), (244, 246), (244, 255), (246, 258), (247, 248), (247, 249), (247, 257), (248, 263), (249, 250), (249, 261), (250, 266), (251, 256), (251, 260), (253, 254), (253, 255), (254, 283), (254, 285), (256, 258), (256, 272), (257, 273), (261, 282), (270, 271), (270, 285), (271, 280), (272, 273), (280, 282), (283, 284), (287, 298), (287, 309), (289, 291), (289, 300), (291, 303), (292, 293), (292, 294), (292, 302), (293, 308), (296, 301), (296, 305), (298, 299), (298, 300), (301, 303), (301, 317), (302, 318), (317, 318), (332, 343), (332, 354), (334, 336), (334, 345), (336, 348), (337, 338), (337, 339), (337, 347), (338, 353), (339, 340), (339, 351), (340, 356), (341, 346), (341, 350), (343, 344), (343, 345), (344, 373), (344, 375), (346, 348), (346, 362), (347, 363), (351, 372), (360, 361), (360, 375), (361, 370), (362, 363), (370, 372), (373, 374), (377, 388), (377, 399), (379, 381), (379, 390), (381, 393), (382, 383), (382, 384), (382, 392), (383, 398), (386, 391), (386, 395), (388, 389), (388, 390), (391, 393), (391, 407), (392, 408), (407, 408), (421, 422), (421, 431), (423, 424), (423, 432), (425, 426), (425, 433), (427, 428), (427, 434), (429, 430), (429, 435), (431, 432), (431, 435), (432, 433), (433, 434), (434, 435), (436, 437), (436, 446), (438, 439), (438, 447), (440, 441), (440, 448), (442, 443), (442, 449), (444, 445), (444, 450), (446, 447), (446, 450), (447, 448), (448, 449), (449, 450), (451, 452), (451, 455), (452, 453), (453, 454), (454, 455), (456, 457), (456, 460), (457, 458), (458, 459), (459, 460), (461, 462), (461, 465), (462, 463), (463, 464), (464, 465), (466, 467), (466, 470), (467, 468), (468, 469), (469, 470), (471, 472), (471, 475), (472, 473), (473, 474), (474, 475), (476, 477), (476, 480), (477, 478), (478, 479), (479, 480), (481, 482), (481, 485), (482, 483), (483, 484), (484, 485), (486, 487), (486, 490), (487, 488), (488, 489), (489, 490), (491, 492), (491, 495), (492, 493), (493, 494), (494, 495)])
me_cube_002.attributes.new('sharp_edge', 'BOOLEAN', 'EDGE').data.foreach_set('value', [ (min(e.vertices), max(e.vertices)) in _k for e in me_cube_002.edges])
_uv = me_cube_002.uv_layers.new(name='UVMap')
_uv.uv.foreach_set('vector', [0.375, 0.375, 0.375, 0.3979, 0.375, 0.3979, 0.375, 0.375, 0.372, 0.778, 0.375, 0.8521, 0.375, 0.8521, 0.3689, 0.775, 0.375, 0.5, 0.375, 0.625, 0.375, 0.625, 0.375, 0.5, 0.375, 0.625, 0.372, 0.778, 0.3689, 0.775, 0.375, 0.625, 0.375, 0.3979, 0.375, 0.5, 0.375, 0.5, 0.375, 0.3979, 0.375, 0.8521, 0.375, 0.875, 0.375, 0.875, 0.375, 0.8521, 0.375, 0.3979, 0.625, 0.3979, 0.625, 0.5, 0.375, 0.5, 0.375, 0.625, 0.625, 0.625, 0.625, 0.781, 0.375, 0.781, 0.375, 0.3979, 0.375, 0.5, 0.375, 0.5, 0.375, 0.3979, 0.625, 0.8521, 0.625, 0.781, 0.6437, 0.7624, 0.625, 0.8521, 0.2729, 0.625, 0.375, 0.625, 0.3577, 0.7638, 0.2729, 0.75, 0.375, 0.625, 0.3689, 0.775, 0.3577, 0.7638, 0.375, 0.625, 0.625, 0.625, 0.625, 0.5, 0.625, 0.5, 0.625, 0.625, 0.625, 0.3979, 0.625, 0.375, 0.625, 0.375, 0.625, 0.3979, 0.75, 0.6816, 0.7271, 0.625, 0.7271, 0.625, 0.75, 0.6816, 0.375, 0.8521, 0.375, 0.875, 0.375, 0.875, 0.375, 0.8521, 0.375, 0.8521, 0.625, 0.8521, 0.625, 0.875, 0.375, 0.875, 0.7271, 0.5, 0.75, 0.5, 0.75, 0.5576, 0.7271, 0.625, 0.625, 0.781, 0.625, 0.625, 0.625, 0.625, 0.6437, 0.7624, 0.375, 0.5, 0.375, 0.625, 0.375, 0.625, 0.375, 0.5, 0.2729, 0.5, 0.375, 0.5, 0.375, 0.625, 0.2729, 0.625, 0.375, 0.5, 0.625, 0.5, 0.625, 0.625, 0.375, 0.625, 0.25, 0.5, 0.2729, 0.5, 0.2729, 0.625, 0.25, 0.625, 0.625, 0.5, 0.7271, 0.5, 0.7271, 0.625, 0.625, 0.625, 0.375, 0.781, 0.625, 0.781, 0.625, 0.8521, 0.375, 0.8521, 0.3689, 0.775, 0.375, 0.8521, 0.375, 0.8521, 0.3577, 0.7638, 0.625, 0.625, 0.7271, 0.625, 0.7271, 0.75, 0.6437, 0.7624, 0.625, 0.5, 0.625, 0.3979, 0.625, 0.3979, 0.625, 0.5, 0.25, 0.625, 0.2729, 0.625, 0.2729, 0.75, 0.25, 0.75, 0.625, 0.875, 0.625, 0.8521, 0.625, 0.8521, 0.625, 0.875, 0.375, 0.375, 0.375, 0.3979, 0.375, 0.3979, 0.375, 0.375, 0.375, 0.375, 0.625, 0.375, 0.625, 0.3979, 0.375, 0.3979, 0.75, 0.6816, 0.75, 0.75, 0.7271, 0.75, 0.7271, 0.625, 0.7271, 0.625, 0.75, 0.5576, 0.75, 0.5576, 0.7271, 0.625, 0.7271, 0.625, 0.75, 0.625, 0.75, 0.6816, 0.7271, 0.625, 0.75, 0.5576, 0.75, 0.625, 0.375, 0.375, 0.375, 0.3979, 0.375, 0.3979, 0.375, 0.375, 0.375, 0.8521, 0.3689, 0.775, 0.3689, 0.775, 0.375, 0.8521, 0.3689, 0.775, 0.375, 0.625, 0.375, 0.625, 0.3689, 0.775, 0.375, 0.625, 0.372, 0.778, 0.372, 0.778, 0.375, 0.625, 0.372, 0.778, 0.375, 0.8521, 0.375, 0.8521, 0.372, 0.778, 0.375, 0.875, 0.375, 0.8521, 0.375, 0.8521, 0.375, 0.875, 0.375, 0.3979, 0.375, 0.5, 0.375, 0.5, 0.375, 0.3979, 0.375, 0.625, 0.375, 0.781, 0.372, 0.778, 0.375, 0.625, 0.375, 0.8521, 0.375, 0.875, 0.375, 0.875, 0.375, 0.8521, 0.375, 0.5, 0.375, 0.625, 0.375, 0.625, 0.375, 0.5, 0.375, 0.781, 0.375, 0.8521, 0.375, 0.8521, 0.372, 0.778, 0.375, 0.375, 0.375, 0.3979, 0.375, 0.3979, 0.375, 0.375, 0.372, 0.778, 0.375, 0.8521, 0.375, 0.8521, 0.3689, 0.775, 0.375, 0.5, 0.375, 0.625, 0.375, 0.625, 0.375, 0.5, 0.375, 0.8521, 0.375, 0.875, 0.375, 0.875, 0.375, 0.8521, 0.375, 0.625, 0.372, 0.778, 0.3689, 0.775, 0.375, 0.625, 0.375, 0.3979, 0.375, 0.5, 0.375, 0.5, 0.375, 0.3979, 0.375, 0.8521, 0.375, 0.875, 0.375, 0.875, 0.375, 0.8521, 0.375, 0.5, 0.375, 0.3979, 0.375, 0.3979, 0.375, 0.5, 0.375, 0.625, 0.375, 0.5, 0.375, 0.5, 0.375, 0.625, 0.375, 0.5, 0.375, 0.625, 0.375, 0.625, 0.375, 0.5, 0.375, 0.3979, 0.375, 0.3979, 0.375, 0.3979, 0.375, 0.3979, 0.375, 0.3979, 0.375, 0.5, 0.375, 0.5, 0.375, 0.3979, 0.375, 0.8521, 0.375, 0.875, 0.375, 0.875, 0.375, 0.8521, 0.9, 0.5, 0.9, 1.0, 0.8, 1.0, 0.8, 0.5, 0.8, 0.5, 0.8, 1.0, 0.6, 1.0, 0.6, 0.5, 0.6, 0.5, 0.6, 1.0, 0.4, 1.0, 0.4, 0.5, 0.4783, 0.3242, 0.3641, 0.4071, 0.25, 0.49, 0.1359, 0.4071, 0.02175, 0.3242, 0.1089, 0.05584, 0.3911, 0.05584, 0.4, 0.5, 0.4, 1.0, 0.2, 1.0, 0.2, 0.5, 0.1, 0.5, 0.1, 1.0, 2.98e-08, 1.0, 2.98e-08, 0.5, 0.4, 0.5, 0.2, 0.5, 0.2, 0.5, 0.4, 0.5, 0.1, 0.5, 2.98e-08, 0.5, 2.98e-08, 0.5, 0.1, 0.5, 0.8, 0.5, 0.6, 0.5, 0.6, 0.5, 0.8, 0.5, 0.1, 0.5, 2.98e-08, 0.5, 2.98e-08, 0.5, 0.1, 0.5, 0.9, 0.5, 0.8, 0.5, 0.8, 0.5, 0.9, 0.5, 0.6, 0.5, 0.4, 0.5, 0.4, 0.5, 0.6, 0.5, 0.4, 0.5, 0.2, 0.5, 0.2, 0.5, 0.4, 0.5, 0.6, 0.5, 0.4, 0.5, 0.4, 0.5, 0.6, 0.5, 0.9, 0.5, 0.8, 0.5, 0.8, 0.5, 0.9, 0.5, 0.4, 0.5, 0.2, 0.5, 0.2, 0.5, 0.4, 0.5, 0.8, 0.5, 0.6, 0.5, 0.6, 0.5, 0.8, 0.5, 0.1, 0.5, 2.98e-08, 0.5, 2.98e-08, 0.5, 0.1, 0.5, 0.8, 0.5, 0.6, 0.5, 0.6, 0.5, 0.8, 0.5, 0.1, 0.5, 2.98e-08, 0.5, 2.98e-08, 0.5, 0.1, 0.5, 0.6, 0.5, 0.4, 0.5, 0.4, 0.5, 0.6, 0.5, 0.9, 0.5, 0.8, 0.5, 0.8, 0.5, 0.9, 0.5, 0.9, 0.5, 0.8, 0.5, 0.8, 0.5, 0.9, 0.5, 0.6, 0.5, 0.4, 0.5, 0.4, 0.5, 0.6, 0.5, 0.9, 0.5, 0.8, 0.5, 0.8, 0.5, 0.9, 0.5, 0.4, 0.5, 0.2, 0.5, 0.2, 0.5, 0.4, 0.5, 0.8, 0.5, 0.6, 0.5, 0.6, 0.5, 0.8, 0.5, 0.8, 0.5, 0.6, 0.5, 0.6, 0.5, 0.8, 0.5, 0.4, 0.5, 0.2, 0.5, 0.2, 0.5, 0.4, 0.5, 0.8, 0.5, 0.6, 0.5, 0.6, 0.5, 0.8, 0.5, 0.1, 0.5, 2.98e-08, 0.5, 2.98e-08, 0.5, 0.1, 0.5, 0.6, 0.5, 0.4, 0.5, 0.4, 0.5, 0.6, 0.5, 0.1, 0.5, 2.98e-08, 0.5, 2.98e-08, 0.5, 0.1, 0.5, 0.1, 0.5, 2.98e-08, 0.5, 2.98e-08, 0.5, 0.1, 0.5, 0.6, 0.5, 0.4, 0.5, 0.4, 0.5, 0.6, 0.5, 0.9, 0.5, 0.8, 0.5, 0.8, 0.5, 0.9, 0.5, 0.4, 0.5, 0.2, 0.5, 0.2, 0.5, 0.4, 0.5, 0.9, 0.5, 0.8, 0.5, 0.8, 0.5, 0.9, 0.5, 0.6, 0.5, 0.4, 0.5, 0.4, 0.5, 0.6, 0.5, 0.9, 0.5, 0.8, 0.5, 0.8, 0.5, 0.9, 0.5, 0.4, 0.5, 0.2, 0.5, 0.2, 0.5, 0.4, 0.5, 0.8, 0.5, 0.6, 0.5, 0.6, 0.5, 0.8, 0.5, 0.75, 0.49, 0.8641, 0.4071, 0.9783, 0.3242, 0.8911, 0.05584, 0.6089, 0.05584, 0.5217, 0.3242, 0.6359, 0.4071, 0.4, 0.5, 0.2, 0.5, 0.2, 0.5, 0.4, 0.5, 0.8, 0.5, 0.6, 0.5, 0.6, 0.5, 0.8, 0.5, 0.1, 0.5, 2.98e-08, 0.5, 2.98e-08, 0.5, 0.1, 0.5, 0.6, 0.5, 0.4, 0.5, 0.4, 0.5, 0.6, 0.5, 0.6, 0.5, 0.4, 0.5, 0.4, 0.5, 0.6, 0.5, 0.1, 0.5, 2.98e-08, 0.5, 2.98e-08, 0.5, 0.1, 0.5, 0.8, 0.5, 0.6, 0.5, 0.6, 0.5, 0.8, 0.5, 0.4, 0.5, 0.2, 0.5, 0.2, 0.5, 0.4, 0.5, 0.9, 0.5, 0.8, 0.5, 0.8, 0.5, 0.9, 0.5, 1.0, 0.5, 0.9, 0.5, 0.9, 0.5, 1.0, 0.5, 1.0, 0.5, 0.9, 0.5, 0.9, 0.5, 1.0, 0.5, 0.1, 0.5, 0.1, 0.5, 0.1, 0.5, 0.1, 0.5, 1.0, 0.5, 0.9, 0.5, 0.9, 0.5, 1.0, 0.5, 1.0, 0.5, 0.9, 0.5, 0.9, 0.5, 1.0, 0.5, 1.0, 0.5, 0.9, 0.5, 0.9, 0.5, 1.0, 0.5, 1.0, 0.5, 0.9, 0.5, 0.9, 0.5, 1.0, 0.5, 1.0, 0.5, 0.9, 0.5, 0.9, 0.5, 1.0, 0.5, 1.0, 0.5, 0.9, 0.5, 0.9, 0.5, 1.0, 0.5, 1.0, 0.5, 1.0, 1.0, 0.9, 1.0, 0.9, 0.5, 0.2, 0.5, 0.1, 0.5, 0.1, 0.5, 0.2, 0.5, 0.2, 0.5, 0.1, 0.5, 0.1, 0.5, 0.2, 0.5, 0.2, 0.5, 0.1, 0.5, 0.1, 0.5, 0.2, 0.5, 0.2, 0.5, 0.1, 0.5, 0.1, 0.5, 0.2, 0.5, 0.2, 0.5, 0.1, 0.5, 0.1, 0.5, 0.2, 0.5, 0.2, 0.5, 0.1, 0.5, 0.1, 0.5, 0.2, 0.5, 0.2, 0.5, 0.1, 0.5, 0.1, 0.5, 0.2, 0.5, 0.2, 0.5, 0.1, 0.5, 0.1, 0.5, 0.2, 0.5, 0.2, 0.5, 0.1, 0.5, 0.1, 0.5, 0.2, 0.5, 0.2, 0.5, 0.2, 1.0, 0.1, 1.0, 0.1, 0.5, 0.75, 0.49, 0.6359, 0.4071, 0.6359, 0.4071, 0.75, 0.49, 1.0, 0.5, 0.9, 0.5, 0.9, 0.5, 1.0, 0.5, 0.8641, 0.4071, 0.75, 0.49, 0.75, 0.49, 0.8641, 0.4071, 1.0, 0.5, 0.9, 0.5, 0.9, 0.5, 1.0, 0.5, 0.75, 0.49, 0.6359, 0.4071, 0.6359, 0.4071, 0.75, 0.49, 0.9, 0.5, 0.9, 0.5, 0.9, 0.5, 0.9, 0.5, 0.9, 0.5, 0.9, 0.5, 0.9, 0.5, 0.9, 0.5, 0.1, 0.5, 0.1, 0.5, 0.1, 0.5, 0.1, 0.5, 0.1, 0.5, 2.98e-08, 0.5, 2.98e-08, 0.5, 0.1, 0.5, 0.8641, 0.4071, 0.75, 0.49, 0.75, 0.49, 0.8641, 0.4071, 0.1, 0.5, 0.1, 0.5, 0.1, 0.5, 0.1, 0.5, 0.9, 0.5, 0.9, 0.5, 0.9, 0.5, 0.9, 0.5, 0.1, 0.5, 2.98e-08, 0.5, 2.98e-08, 0.5, 0.1, 0.5, 0.75, 0.49, 0.6359, 0.4071, 0.6359, 0.4071, 0.75, 0.49, 1.0, 0.5, 0.9, 0.5, 0.9, 0.5, 1.0, 0.5, 0.75, 0.49, 0.6359, 0.4071, 0.6359, 0.4071, 0.75, 0.49, 0.1, 0.5, 2.98e-08, 0.5, 2.98e-08, 0.5, 0.1, 0.5, 0.8641, 0.4071, 0.75, 0.49, 0.75, 0.49, 0.8641, 0.4071, 0.1, 0.5, 2.98e-08, 0.5, 2.98e-08, 0.5, 0.1, 0.5, 1.0, 0.5, 0.9, 0.5, 0.9, 0.5, 1.0, 0.5, 0.8641, 0.4071, 0.75, 0.49, 0.75, 0.49, 0.8641, 0.4071, 0.1, 0.5, 0.1, 0.5, 0.1, 0.5, 0.1, 0.5, 0.9, 0.5, 0.9, 0.5, 0.9, 0.5, 0.9, 0.5, 1.0, 0.5, 0.9, 0.5, 0.9, 0.5, 1.0, 0.5, 0.375, 0.0, 0.625, 0.0, 0.625, 0.25, 0.375, 0.25, 0.375, 0.5, 0.625, 0.5, 0.625, 0.75, 0.375, 0.75, 0.4905, 0.05382, 0.296, 0.03474, 0.296, 0.03474, 0.4905, 0.05382, 0.375, 0.25, 0.625, 0.25, 0.0, 0.0, 0.625, 0.5, 0.375, 0.5, 0.0, 0.0, 0.625, 0.0, 0.0, 0.0, 0.625, 0.75, 0.625, 0.5, 0.0, 0.0, 0.625, 0.25, 0.375, 0.25, 0.0, 0.0, 0.375, 0.5, 0.375, 0.75, 0.0, 0.0, 0.375, 0.0, 0.296, 0.03474, 0.4905, 0.05382, 0.625, 0.0, 0.375, 0.0, 0.4853, 0.5273, 0.3584, 0.5543, 0.375, 0.75, 0.625, 0.75, 0.3584, 0.5543, 0.177, 0.09099, 0.0, 0.0, 0.375, 0.75, 0.4905, 0.05382, 0.261, 0.163, 0.0, 0.0, 0.625, 0.0, 0.177, 0.09099, 0.296, 0.03474, 0.375, 0.0, 0.0, 0.0, 0.261, 0.163, 0.4853, 0.5273, 0.625, 0.75, 0.0, 0.0, 0.4905, 0.05382, 0.296, 0.03474, 0.177, 0.09099, 0.3584, 0.5543, 0.4853, 0.5273, 0.261, 0.163, 0.4853, 0.5273, 0.261, 0.163, 0.261, 0.163, 0.4853, 0.5273, 0.261, 0.163, 0.4905, 0.05382, 0.4905, 0.05382, 0.261, 0.163, 0.3584, 0.5543, 0.4853, 0.5273, 0.4853, 0.5273, 0.3584, 0.5543, 0.296, 0.03474, 0.177, 0.09099, 0.177, 0.09099, 0.296, 0.03474, 0.177, 0.09099, 0.3584, 0.5543, 0.3584, 0.5543, 0.177, 0.09099, 0.5625, 0.4375, 0.625, 0.4375, 0.625, 0.5, 0.5625, 0.5, 0.736, 0.4973, 0.8341, 0.5, 0.8341, 0.5625, 0.7374, 0.5585, 0.4107, 0.6875, 0.4464, 0.6875, 0.4464, 0.75, 0.4107, 0.75, 0.5, 0.4375, 0.5625, 0.4375, 0.5625, 0.5, 0.5, 0.5, 0.4832, 0.6748, 0.5841, 0.6875, 0.5841, 0.75, 0.4829, 0.7384, 0.7374, 0.5585, 0.8341, 0.5625, 0.8341, 0.625, 0.7388, 0.6238, 0.6607, 0.5625, 0.6964, 0.5625, 0.6964, 0.625, 0.6607, 0.625, 0.6607, 0.5, 0.6964, 0.5, 0.6964, 0.5625, 0.6607, 0.5625, 0.625, 0.5, 0.6607, 0.5, 0.6607, 0.5625, 0.625, 0.5625, 0.625, 0.5625, 0.6607, 0.5625, 0.6607, 0.625, 0.625, 0.625, 0.375, 0.6875, 0.4107, 0.6875, 0.4107, 0.75, 0.375, 0.75, 0.375, 0.5625, 0.4107, 0.5625, 0.4107, 0.625, 0.375, 0.625, 0.5, 0.3125, 0.5625, 0.3125, 0.5625, 0.375, 0.5, 0.375, 0.4107, 0.5625, 0.4464, 0.5625, 0.4464, 0.625, 0.4107, 0.625, 0.5625, 0.3125, 0.625, 0.3125, 0.625, 0.375, 0.5625, 0.375, 0.6964, 0.5625, 0.7374, 0.5585, 0.7388, 0.6238, 0.6964, 0.625, 0.4464, 0.6875, 0.4832, 0.6748, 0.4829, 0.7384, 0.4464, 0.75, 0.6964, 0.5, 0.736, 0.4973, 0.7374, 0.5585, 0.6964, 0.5625, 0.4464, 0.625, 0.4835, 0.6112, 0.4832, 0.6748, 0.4464, 0.6875, 0.375, 0.625, 0.4107, 0.625, 0.4107, 0.6875, 0.375, 0.6875, 0.5, 0.375, 0.5625, 0.375, 0.5625, 0.4375, 0.5, 0.4375, 0.4107, 0.625, 0.4464, 0.625, 0.4464, 0.6875, 0.4107, 0.6875, 0.8341, 0.625, 0.8341, 0.5625, 0.8341, 0.5625, 0.8341, 0.625, 0.625, 0.3125, 0.5625, 0.3125, 0.5625, 0.3125, 0.625, 0.3125, 0.5625, 0.375, 0.625, 0.375, 0.625, 0.4375, 0.5625, 0.4375, 0.5841, 0.75, 0.5841, 0.6875, 0.5841, 0.6875, 0.5841, 0.75, 0.8341, 0.5625, 0.8341, 0.5, 0.8341, 0.5, 0.8341, 0.5625, 0.4107, 0.5625, 0.375, 0.5625, 0.375, 0.5625, 0.4107, 0.5625, 0.4464, 0.625, 0.4464, 0.5625, 0.4464, 0.5625, 0.4464, 0.625, 0.5841, 0.6875, 0.4832, 0.6748, 0.4832, 0.6748, 0.5841, 0.6875, 0.5625, 0.3125, 0.5, 0.3125, 0.5, 0.3125, 0.5625, 0.3125, 0.4464, 0.5625, 0.4107, 0.5625, 0.4107, 0.5625, 0.4464, 0.5625, 0.4835, 0.6112, 0.4464, 0.625, 0.4464, 0.625, 0.4835, 0.6112, 0.4832, 0.6748, 0.4835, 0.6112, 0.4835, 0.6112, 0.4832, 0.6748, 0.5841, 0.1875, 0.625, 0.1875, 0.625, 0.25, 0.5841, 0.25, 0.5841, 0.6875, 0.625, 0.6875, 0.625, 0.75, 0.5841, 0.75, 0.4107, 0.1875, 0.4464, 0.1875, 0.4464, 0.25, 0.4107, 0.25, 0.4768, 0.1228, 0.5841, 0.125, 0.5841, 0.1875, 0.4741, 0.1845, 0.125, 0.6875, 0.1875, 0.6875, 0.1875, 0.75, 0.125, 0.75, 0.4107, 0.125, 0.4464, 0.125, 0.4464, 0.1875, 0.4107, 0.1875, 0.4741, 0.1845, 0.5841, 0.1875, 0.5841, 0.25, 0.4738, 0.2455, 0.8341, 0.5625, 0.875, 0.5625, 0.875, 0.625, 0.8341, 0.625, 0.1875, 0.6875, 0.25, 0.6875, 0.25, 0.75, 0.1875, 0.75, 0.5841, 0.125, 0.625, 0.125, 0.625, 0.1875, 0.5841, 0.1875, 0.8341, 0.5, 0.875, 0.5, 0.875, 0.5625, 0.8341, 0.5625, 0.375, 0.125, 0.4107, 0.125, 0.4107, 0.1875, 0.375, 0.1875, 0.375, 0.1875, 0.4107, 0.1875, 0.4107, 0.25, 0.375, 0.25, 0.1875, 0.5625, 0.25, 0.5625, 0.25, 0.625, 0.1875, 0.625, 0.4802, 0.5503, 0.5841, 0.5625, 0.5841, 0.625, 0.4835, 0.6112, 0.125, 0.5625, 0.1875, 0.5625, 0.1875, 0.625, 0.125, 0.625, 0.5841, 0.5625, 0.625, 0.5625, 0.625, 0.625, 0.5841, 0.625, 0.4464, 0.5625, 0.4802, 0.5503, 0.4835, 0.6112, 0.4464, 0.625, 0.4464, 0.1875, 0.4741, 0.1845, 0.4738, 0.2455, 0.4464, 0.25, 0.4464, 0.125, 0.4768, 0.1228, 0.4741, 0.1845, 0.4464, 0.1875, 0.1875, 0.625, 0.25, 0.625, 0.25, 0.6875, 0.1875, 0.6875, 0.4835, 0.6112, 0.5841, 0.625, 0.5841, 0.6875, 0.4832, 0.6748, 0.125, 0.625, 0.1875, 0.625, 0.1875, 0.6875, 0.125, 0.6875, 0.5841, 0.625, 0.625, 0.625, 0.625, 0.6875, 0.5841, 0.6875, 0.4464, 0.5, 0.477, 0.4894, 0.4802, 0.5503, 0.4464, 0.5625, 0.5625, 0.25, 0.625, 0.25, 0.625, 0.3125, 0.5625, 0.3125, 0.5841, 0.5, 0.625, 0.5, 0.625, 0.5625, 0.5841, 0.5625, 0.125, 0.5, 0.1875, 0.5, 0.1875, 0.5625, 0.125, 0.5625, 0.4107, 0.5, 0.4464, 0.5, 0.4464, 0.5625, 0.4107, 0.5625, 0.5, 0.25, 0.5625, 0.25, 0.5625, 0.3125, 0.5, 0.3125, 0.477, 0.4894, 0.5841, 0.5, 0.5841, 0.5625, 0.4802, 0.5503, 0.1875, 0.5, 0.25, 0.5, 0.25, 0.5625, 0.1875, 0.5625, 0.375, 0.5, 0.4107, 0.5, 0.4107, 0.5625, 0.375, 0.5625, 0.5841, 0.1875, 0.625, 0.1875, 0.625, 0.25, 0.5841, 0.25, 0.5841, 0.6875, 0.625, 0.6875, 0.625, 0.75, 0.5841, 0.75, 0.4107, 0.1875, 0.4464, 0.1875, 0.4464, 0.25, 0.4107, 0.25, 0.4768, 0.1228, 0.5841, 0.125, 0.5841, 0.1875, 0.4741, 0.1845, 0.125, 0.6875, 0.1875, 0.6875, 0.1875, 0.75, 0.125, 0.75, 0.4107, 0.125, 0.4464, 0.125, 0.4464, 0.1875, 0.4107, 0.1875, 0.4741, 0.1845, 0.5841, 0.1875, 0.5841, 0.25, 0.4738, 0.2455, 0.8341, 0.5625, 0.875, 0.5625, 0.875, 0.625, 0.8341, 0.625, 0.1875, 0.6875, 0.25, 0.6875, 0.25, 0.75, 0.1875, 0.75, 0.5841, 0.125, 0.625, 0.125, 0.625, 0.1875, 0.5841, 0.1875, 0.8341, 0.5, 0.875, 0.5, 0.875, 0.5625, 0.8341, 0.5625, 0.375, 0.125, 0.4107, 0.125, 0.4107, 0.1875, 0.375, 0.1875, 0.375, 0.1875, 0.4107, 0.1875, 0.4107, 0.25, 0.375, 0.25, 0.1875, 0.5625, 0.25, 0.5625, 0.25, 0.625, 0.1875, 0.625, 0.4802, 0.5503, 0.5841, 0.5625, 0.5841, 0.625, 0.4835, 0.6112, 0.125, 0.5625, 0.1875, 0.5625, 0.1875, 0.625, 0.125, 0.625, 0.5841, 0.5625, 0.625, 0.5625, 0.625, 0.625, 0.5841, 0.625, 0.4464, 0.5625, 0.4802, 0.5503, 0.4835, 0.6112, 0.4464, 0.625, 0.4464, 0.1875, 0.4741, 0.1845, 0.4738, 0.2455, 0.4464, 0.25, 0.4464, 0.125, 0.4768, 0.1228, 0.4741, 0.1845, 0.4464, 0.1875, 0.1875, 0.625, 0.25, 0.625, 0.25, 0.6875, 0.1875, 0.6875, 0.4835, 0.6112, 0.5841, 0.625, 0.5841, 0.6875, 0.4832, 0.6748, 0.125, 0.625, 0.1875, 0.625, 0.1875, 0.6875, 0.125, 0.6875, 0.5841, 0.625, 0.625, 0.625, 0.625, 0.6875, 0.5841, 0.6875, 0.4464, 0.5, 0.477, 0.4894, 0.4802, 0.5503, 0.4464, 0.5625, 0.5625, 0.25, 0.625, 0.25, 0.625, 0.3125, 0.5625, 0.3125, 0.5841, 0.5, 0.625, 0.5, 0.625, 0.5625, 0.5841, 0.5625, 0.125, 0.5, 0.1875, 0.5, 0.1875, 0.5625, 0.125, 0.5625, 0.4107, 0.5, 0.4464, 0.5, 0.4464, 0.5625, 0.4107, 0.5625, 0.5, 0.25, 0.5625, 0.25, 0.5625, 0.3125, 0.5, 0.3125, 0.477, 0.4894, 0.5841, 0.5, 0.5841, 0.5625, 0.4802, 0.5503, 0.1875, 0.5, 0.25, 0.5, 0.25, 0.5625, 0.1875, 0.5625, 0.375, 0.5, 0.4107, 0.5, 0.4107, 0.5625, 0.375, 0.5625, 0.5841, 0.1875, 0.625, 0.1875, 0.625, 0.25, 0.5841, 0.25, 0.5841, 0.6875, 0.625, 0.6875, 0.625, 0.75, 0.5841, 0.75, 0.4107, 0.1875, 0.4464, 0.1875, 0.4464, 0.25, 0.4107, 0.25, 0.4768, 0.1228, 0.5841, 0.125, 0.5841, 0.1875, 0.4741, 0.1845, 0.125, 0.6875, 0.1875, 0.6875, 0.1875, 0.75, 0.125, 0.75, 0.4107, 0.125, 0.4464, 0.125, 0.4464, 0.1875, 0.4107, 0.1875, 0.4741, 0.1845, 0.5841, 0.1875, 0.5841, 0.25, 0.4738, 0.2455, 0.8341, 0.5625, 0.875, 0.5625, 0.875, 0.625, 0.8341, 0.625, 0.1875, 0.6875, 0.25, 0.6875, 0.25, 0.75, 0.1875, 0.75, 0.5841, 0.125, 0.625, 0.125, 0.625, 0.1875, 0.5841, 0.1875, 0.8341, 0.5, 0.875, 0.5, 0.875, 0.5625, 0.8341, 0.5625, 0.375, 0.125, 0.4107, 0.125, 0.4107, 0.1875, 0.375, 0.1875, 0.375, 0.1875, 0.4107, 0.1875, 0.4107, 0.25, 0.375, 0.25, 0.1875, 0.5625, 0.25, 0.5625, 0.25, 0.625, 0.1875, 0.625, 0.4802, 0.5503, 0.5841, 0.5625, 0.5841, 0.625, 0.4835, 0.6112, 0.125, 0.5625, 0.1875, 0.5625, 0.1875, 0.625, 0.125, 0.625, 0.5841, 0.5625, 0.625, 0.5625, 0.625, 0.625, 0.5841, 0.625, 0.4464, 0.5625, 0.4802, 0.5503, 0.4835, 0.6112, 0.4464, 0.625, 0.4464, 0.1875, 0.4741, 0.1845, 0.4738, 0.2455, 0.4464, 0.25, 0.4464, 0.125, 0.4768, 0.1228, 0.4741, 0.1845, 0.4464, 0.1875, 0.1875, 0.625, 0.25, 0.625, 0.25, 0.6875, 0.1875, 0.6875, 0.4835, 0.6112, 0.5841, 0.625, 0.5841, 0.6875, 0.4832, 0.6748, 0.125, 0.625, 0.1875, 0.625, 0.1875, 0.6875, 0.125, 0.6875, 0.5841, 0.625, 0.625, 0.625, 0.625, 0.6875, 0.5841, 0.6875, 0.4464, 0.5, 0.477, 0.4894, 0.4802, 0.5503, 0.4464, 0.5625, 0.5625, 0.25, 0.625, 0.25, 0.625, 0.3125, 0.5625, 0.3125, 0.5841, 0.5, 0.625, 0.5, 0.625, 0.5625, 0.5841, 0.5625, 0.125, 0.5, 0.1875, 0.5, 0.1875, 0.5625, 0.125, 0.5625, 0.4107, 0.5, 0.4464, 0.5, 0.4464, 0.5625, 0.4107, 0.5625, 0.5, 0.25, 0.5625, 0.25, 0.5625, 0.3125, 0.5, 0.3125, 0.477, 0.4894, 0.5841, 0.5, 0.5841, 0.5625, 0.4802, 0.5503, 0.1875, 0.5, 0.25, 0.5, 0.25, 0.5625, 0.1875, 0.5625, 0.375, 0.5, 0.4107, 0.5, 0.4107, 0.5625, 0.375, 0.5625, 0.5841, 0.1875, 0.625, 0.1875, 0.625, 0.25, 0.5841, 0.25, 0.5841, 0.6875, 0.625, 0.6875, 0.625, 0.75, 0.5841, 0.75, 0.4107, 0.1875, 0.4464, 0.1875, 0.4464, 0.25, 0.4107, 0.25, 0.4768, 0.1228, 0.5841, 0.125, 0.5841, 0.1875, 0.4741, 0.1845, 0.125, 0.6875, 0.1875, 0.6875, 0.1875, 0.75, 0.125, 0.75, 0.4107, 0.125, 0.4464, 0.125, 0.4464, 0.1875, 0.4107, 0.1875, 0.4741, 0.1845, 0.5841, 0.1875, 0.5841, 0.25, 0.4738, 0.2455, 0.8341, 0.5625, 0.875, 0.5625, 0.875, 0.625, 0.8341, 0.625, 0.1875, 0.6875, 0.25, 0.6875, 0.25, 0.75, 0.1875, 0.75, 0.5841, 0.125, 0.625, 0.125, 0.625, 0.1875, 0.5841, 0.1875, 0.8341, 0.5, 0.875, 0.5, 0.875, 0.5625, 0.8341, 0.5625, 0.375, 0.125, 0.4107, 0.125, 0.4107, 0.1875, 0.375, 0.1875, 0.375, 0.1875, 0.4107, 0.1875, 0.4107, 0.25, 0.375, 0.25, 0.1875, 0.5625, 0.25, 0.5625, 0.25, 0.625, 0.1875, 0.625, 0.4802, 0.5503, 0.5841, 0.5625, 0.5841, 0.625, 0.4835, 0.6112, 0.125, 0.5625, 0.1875, 0.5625, 0.1875, 0.625, 0.125, 0.625, 0.5841, 0.5625, 0.625, 0.5625, 0.625, 0.625, 0.5841, 0.625, 0.4464, 0.5625, 0.4802, 0.5503, 0.4835, 0.6112, 0.4464, 0.625, 0.4464, 0.1875, 0.4741, 0.1845, 0.4738, 0.2455, 0.4464, 0.25, 0.4464, 0.125, 0.4768, 0.1228, 0.4741, 0.1845, 0.4464, 0.1875, 0.1875, 0.625, 0.25, 0.625, 0.25, 0.6875, 0.1875, 0.6875, 0.4835, 0.6112, 0.5841, 0.625, 0.5841, 0.6875, 0.4832, 0.6748, 0.125, 0.625, 0.1875, 0.625, 0.1875, 0.6875, 0.125, 0.6875, 0.5841, 0.625, 0.625, 0.625, 0.625, 0.6875, 0.5841, 0.6875, 0.4464, 0.5, 0.477, 0.4894, 0.4802, 0.5503, 0.4464, 0.5625, 0.5625, 0.25, 0.625, 0.25, 0.625, 0.3125, 0.5625, 0.3125, 0.5841, 0.5, 0.625, 0.5, 0.625, 0.5625, 0.5841, 0.5625, 0.125, 0.5, 0.1875, 0.5, 0.1875, 0.5625, 0.125, 0.5625, 0.4107, 0.5, 0.4464, 0.5, 0.4464, 0.5625, 0.4107, 0.5625, 0.5, 0.25, 0.5625, 0.25, 0.5625, 0.3125, 0.5, 0.3125, 0.477, 0.4894, 0.5841, 0.5, 0.5841, 0.5625, 0.4802, 0.5503, 0.1875, 0.5, 0.25, 0.5, 0.25, 0.5625, 0.1875, 0.5625, 0.375, 0.5, 0.4107, 0.5, 0.4107, 0.5625, 0.375, 0.5625, 1.0, 0.0, 1.0, 1.0, 0.8, 1.0, 0.8, 0.0, 0.8, 0.0, 0.8, 1.0, 0.6, 1.0, 0.6, 0.0, 0.6, 0.0, 0.6, 1.0, 0.4, 1.0, 0.4, 0.0, 0.4, 0.0, 0.4, 1.0, 0.2, 1.0, 0.2, 0.0, 0.2, 0.0, 0.2, 1.0, 2.98e-08, 1.0, 2.98e-08, 0.0, 0.6, 0.0, 0.4, 0.0, 0.4, 0.0, 0.6, 0.0, 0.4, 0.0, 0.2, 0.0, 0.2, 0.0, 0.4, 0.0, 0.8, 0.0, 0.6, 0.0, 0.6, 0.0, 0.8, 0.0, 0.2, 0.0, 2.98e-08, 0.0, 2.98e-08, 0.0, 0.2, 0.0, 1.0, 0.0, 0.8, 0.0, 0.8, 0.0, 1.0, 0.0, 1.0, 0.0, 0.8, 0.0, 0.8, 1.0, 1.0, 1.0, 0.8, 0.0, 0.6, 0.0, 0.6, 1.0, 0.8, 1.0, 0.6, 0.0, 0.4, 0.0, 0.4, 1.0, 0.6, 1.0, 0.4, 0.0, 0.2, 0.0, 0.2, 1.0, 0.4, 1.0, 0.2, 0.0, 2.98e-08, 0.0, 2.98e-08, 1.0, 0.2, 1.0, 0.6, 0.0, 0.6, 0.0, 0.4, 0.0, 0.4, 0.0, 0.4, 0.0, 0.4, 0.0, 0.2, 0.0, 0.2, 0.0, 0.8, 0.0, 0.8, 0.0, 0.6, 0.0, 0.6, 0.0, 0.2, 0.0, 0.2, 0.0, 2.98e-08, 0.0, 2.98e-08, 0.0, 1.0, 0.0, 1.0, 0.0, 0.8, 0.0, 0.8, 0.0, 0.4, 0.0, 0.2, 0.0, 0.2, 0.0, 0.4, 0.0, 0.2, 0.0, 2.98e-08, 0.0, 2.98e-08, 0.0, 0.2, 0.0, 0.6, 0.0, 0.4, 0.0, 0.4, 0.0, 0.6, 0.0, 0.8, 0.0, 0.6, 0.0, 0.6, 0.0, 0.8, 0.0, 1.0, 0.0, 0.8, 0.0, 0.8, 0.0, 1.0, 0.0, 0.4, 0.0, 0.2, 0.0, 0.2, 0.0, 0.4, 0.0, 1.0, 0.0, 0.8, 0.0, 0.8, 0.0, 1.0, 0.0, 0.6, 0.0, 0.4, 0.0, 0.4, 0.0, 0.6, 0.0, 0.8, 0.0, 0.6, 0.0, 0.6, 0.0, 0.8, 0.0, 0.2, 0.0, 2.98e-08, 0.0, 2.98e-08, 0.0, 0.2, 0.0, 0.4, 0.0, 0.2, 0.0, 0.2, 0.0, 0.4, 0.0, 1.0, 0.0, 0.8, 0.0, 0.8, 0.0, 1.0, 0.0, 0.2, 0.0, 2.98e-08, 0.0, 2.98e-08, 0.0, 0.2, 0.0, 0.8, 0.0, 0.6, 0.0, 0.6, 0.0, 0.8, 0.0, 0.6, 0.0, 0.4, 0.0, 0.4, 0.0, 0.6, 0.0, 0.2, 0.0, 2.98e-08, 0.0, 2.98e-08, 0.0, 0.2, 0.0, 0.8, 0.0, 0.6, 0.0, 0.6, 0.0, 0.8, 0.0, 0.6, 0.0, 0.4, 0.0, 0.4, 0.0, 0.6, 0.0, 0.4, 0.0, 0.2, 0.0, 0.2, 0.0, 0.4, 0.0, 1.0, 0.0, 0.8, 0.0, 0.8, 0.0, 1.0, 0.0, 0.8, 0.0, 0.6, 0.0, 0.6, 0.0, 0.8, 0.0, 0.6, 0.0, 0.4, 0.0, 0.4, 0.0, 0.6, 0.0, 0.4, 0.0, 0.2, 0.0, 0.2, 0.0, 0.4, 0.0, 1.0, 0.0, 0.8, 0.0, 0.8, 0.0, 1.0, 0.0, 0.2, 0.0, 2.98e-08, 0.0, 2.98e-08, 0.0, 0.2, 0.0, 2.98e-08, 0.0, 0.2, 0.0, 0.2, 0.0, 2.98e-08, 0.0, 0.4, 0.0, 0.6, 0.0, 0.6, 0.0, 0.4, 0.0, 0.8, 0.0, 1.0, 0.0, 1.0, 0.0, 0.8, 0.0, 0.2, 0.0, 0.4, 0.0, 0.4, 0.0, 0.2, 0.0, 0.6, 0.0, 0.8, 0.0, 0.8, 0.0, 0.6, 0.0, 0.6, 0.0, 0.8, 0.0, 0.8, 0.0, 0.6, 0.0, 2.98e-08, 0.0, 0.2, 0.0, 0.2, 0.0, 2.98e-08, 0.0, 0.4, 0.0, 0.6, 0.0, 0.6, 0.0, 0.4, 0.0, 0.8, 0.0, 1.0, 0.0, 1.0, 0.0, 0.8, 0.0, 0.2, 0.0, 0.4, 0.0, 0.4, 0.0, 0.2, 0.0, 0.4, 0.0, 0.6, 0.0, 0.6, 0.0, 0.4, 0.0, 0.8, 0.0, 1.0, 0.0, 1.0, 0.0, 0.8, 0.0, 0.2, 0.0, 0.4, 0.0, 0.4, 0.0, 0.2, 0.0, 0.6, 0.0, 0.8, 0.0, 0.8, 0.0, 0.6, 0.0, 2.98e-08, 0.0, 0.2, 0.0, 0.2, 0.0, 2.98e-08, 0.0, 0.2, 0.0, 0.4, 0.0, 0.4, 0.0, 0.2, 0.0, 0.6, 0.0, 0.8, 0.0, 0.8, 0.0, 0.6, 0.0, 2.98e-08, 0.0, 0.2, 0.0, 0.2, 0.0, 2.98e-08, 0.0, 0.4, 0.0, 0.6, 0.0, 0.6, 0.0, 0.4, 0.0, 0.8, 0.0, 1.0, 0.0, 1.0, 0.0, 0.8, 0.0, 1.0, 0.0, 0.8, 0.0, 0.6, 0.0, 0.4, 0.0, 0.2, 0.0, 0.8, 0.0, 2.98e-08, 0.0, 0.2, 0.0, 0.4, 0.0, 0.6, 0.0])
me_cube_002.materials.append(mat_material_007)
me_cube_002.materials.append(mat_material_008)
me_cube_002.materials.append(mat_material_003)
me_cube_002.materials.append(mat_material_005)
me_cube_002.materials.append(mat_material_009)
me_cube_002.materials.append(mat_material_013)
me_cube_002.materials.append(mat_material_010)
me_cube_002.materials.append(mat_material_011)
me_cube_002.materials.append(mat_material_012)
me_cube_002.materials.append(mat_material_002)
me_cube_002.materials.append(mat_material)
me_cube_002.materials.append(mat_material_001)
me_cube_002.materials.append(mat_material_004)
me_cube_002.materials.append(mat_material_006)
me_cube_002.update()

# ---- objects
ob_empty = bpy.data.objects.new('Empty', None)
ob_empty_001 = bpy.data.objects.new('Empty.001', None)
ob_cube_001 = bpy.data.objects.new('Cube.001', me_cube_002)

# ---- transforms, parenting, visibility, modifiers, constraints
ob_empty.location = (0.9057, 4.136, 2.158)
ob_empty.rotation_euler = (1.571, -0.0, -0.0)
ob_empty.empty_display_type = 'IMAGE'
ob_empty.empty_display_size = 5.0
ob_empty_001.location = (-4.211, -0.9451, 2.158)
ob_empty_001.rotation_euler = (1.571, -0.0, 1.571)
ob_empty_001.empty_display_type = 'IMAGE'
ob_empty_001.empty_display_size = 5.0
ob_cube_001.location = (0.0, 0.0, 3.725e-09)
ob_cube_001.scale = (0.2952, 0.2952, 0.2952)
_m = ob_cube_001.modifiers.new('Mirror', 'MIRROR')
_m.use_clip = True
_m = ob_cube_001.modifiers.new('Solidify', 'SOLIDIFY')
_m.thickness = 0.24
_m.offset = -0.8657

# ---- collection membership
col_collection.objects.link(ob_empty)
col_collection.objects.link(ob_empty_001)
col_collection.objects.link(ob_cube_001)

# ---- scene / render settings (as saved in the file)
scene.frame_start = 1; scene.frame_end = 250; scene.frame_set(46)
scene.render.engine = 'BLENDER_EEVEE_NEXT'
scene.cycles.sampling_pattern = 'TABULATED_SOBOL'
scene.eevee.ray_tracing_options.trace_max_roughness = 0.0
bpy.context.view_layer.update()

# ---- added for rendering (the .blend has no active camera and no usable light): camera, sun
cam_auto = bpy.data.cameras.new('AutoCamera')
cam_auto.lens = 50.0
cam_auto.sensor_width = 36.0
cam_auto.clip_end = 1000.0
ob_auto_camera = bpy.data.objects.new('AutoCamera', cam_auto)
scene.collection.objects.link(ob_auto_camera)
ob_auto_camera.location = (3.21705, -3.88162, 4.04663)
ob_auto_camera.rotation_euler = (1.09748, -7.21219e-08, 0.694738)
scene.camera = ob_auto_camera
light_auto_sun = bpy.data.lights.new('AutoSun', 'SUN')
light_auto_sun.energy = 3.0
light_auto_sun.angle = 0.0523599
ob_auto_sun = bpy.data.objects.new('AutoSun', light_auto_sun)
scene.collection.objects.link(ob_auto_sun)
ob_auto_sun.rotation_euler = (0.872665, 0.174533, 0.523599)
bpy.context.view_layer.update()
